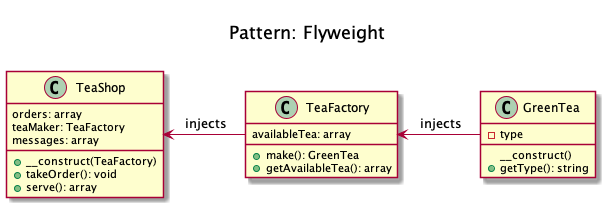

The diagram above was rendered by PlantUML. Its source (embedded in the PNG):
@startuml
    Title <size:20>\nPattern: Flyweight\n

    class GreenTea {
    	- type
    	__construct()
    	+ getType(): string
    }

    class TeaFactory {
availableTea: array
        + make(): GreenTea
        + getAvailableTea(): array
    }

    class TeaShop {
orders: array
teaMaker: TeaFactory
messages: array
        + __construct(TeaFactory)
        + takeOrder(): void
        + serve(): array
    }

    GreenTea -left-> TeaFactory: " injects"
    TeaFactory -left-> TeaShop: " injects"
@enduml